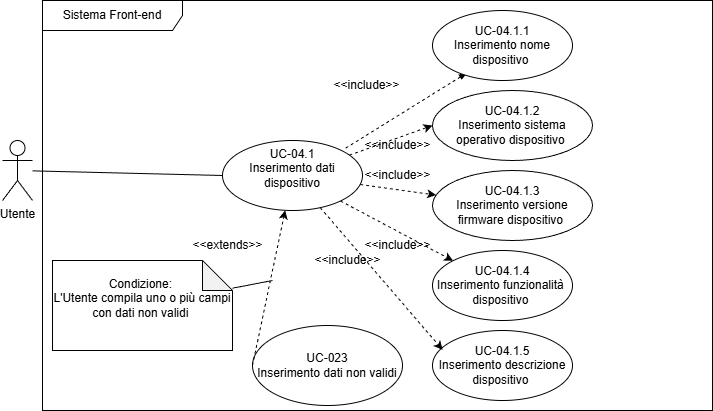

The diagram above was exported from draw.io. Its source (the exported page's mxGraphModel, read from the mxfile embedded in the PNG):
<mxGraphModel dx="1589" dy="823" grid="1" gridSize="10" guides="1" tooltips="1" connect="1" arrows="1" fold="1" page="1" pageScale="1" pageWidth="850" pageHeight="1100" math="0" shadow="0">
  <root>
    <mxCell id="0" />
    <mxCell id="1" parent="0" />
    <mxCell id="31" value="Sistema Front-end" style="shape=umlFrame;whiteSpace=wrap;html=1;pointerEvents=0;width=140;height=30;" parent="1" vertex="1">
      <mxGeometry x="10" y="290" width="670" height="410" as="geometry" />
    </mxCell>
    <mxCell id="32" style="edgeStyle=none;html=1;entryX=0;entryY=0.5;entryDx=0;entryDy=0;endArrow=none;endFill=0;" parent="1" target="36" edge="1" source="37">
      <mxGeometry relative="1" as="geometry">
        <mxPoint x="80" y="467" as="sourcePoint" />
      </mxGeometry>
    </mxCell>
    <mxCell id="33" style="edgeStyle=none;html=1;entryX=0;entryY=0.5;entryDx=0;entryDy=0;dashed=1;" parent="1" source="36" target="40" edge="1">
      <mxGeometry relative="1" as="geometry" />
    </mxCell>
    <mxCell id="34" style="edgeStyle=none;html=1;dashed=1;" parent="1" source="36" target="41" edge="1">
      <mxGeometry relative="1" as="geometry" />
    </mxCell>
    <mxCell id="35" style="edgeStyle=none;html=1;entryX=0;entryY=0;entryDx=0;entryDy=0;dashed=1;" parent="1" source="36" target="42" edge="1">
      <mxGeometry relative="1" as="geometry" />
    </mxCell>
    <mxCell id="36" value="&lt;div&gt;&lt;br&gt;&lt;/div&gt;UC-04.1&lt;div&gt;&lt;font color=&quot;#000000&quot;&gt;Inserimento dati dispositivo&lt;br&gt;&lt;/font&gt;&lt;div&gt;&lt;font color=&quot;#000000&quot;&gt;&amp;nbsp;&lt;br&gt;&lt;/font&gt;&lt;div&gt;&lt;br&gt;&lt;/div&gt;&lt;/div&gt;&lt;/div&gt;" style="ellipse;whiteSpace=wrap;html=1;" parent="1" vertex="1">
      <mxGeometry x="190" y="430" width="140" height="70" as="geometry" />
    </mxCell>
    <mxCell id="37" value="Utente" style="shape=umlActor;verticalLabelPosition=bottom;verticalAlign=top;html=1;" parent="1" vertex="1">
      <mxGeometry x="-30" y="430" width="30" height="60" as="geometry" />
    </mxCell>
    <mxCell id="38" style="edgeStyle=none;html=1;startArrow=blockThin;startFill=1;endArrow=none;endFill=0;dashed=1;" parent="1" edge="1">
      <mxGeometry relative="1" as="geometry">
        <mxPoint x="434.81844860570936" y="362.1477002543231" as="sourcePoint" />
        <mxPoint x="312.9835974961337" y="437.7720586928697" as="targetPoint" />
      </mxGeometry>
    </mxCell>
    <mxCell id="39" value="&lt;div&gt;&lt;br&gt;&lt;/div&gt;UC-04.1.1&lt;div&gt;&lt;div&gt;&lt;font color=&quot;#000000&quot;&gt;&amp;nbsp;Inserimento nome&amp;nbsp; dispositivo&amp;nbsp;&lt;br&gt;&lt;/font&gt;&lt;div&gt;&lt;br&gt;&lt;/div&gt;&lt;/div&gt;&lt;/div&gt;" style="ellipse;whiteSpace=wrap;html=1;" parent="1" vertex="1">
      <mxGeometry x="400" y="300" width="140" height="70" as="geometry" />
    </mxCell>
    <mxCell id="40" value="&lt;div&gt;&lt;br&gt;&lt;/div&gt;&lt;span style=&quot;color: rgb(0, 0, 0);&quot;&gt;UC-04.1.2&lt;/span&gt;&lt;div style=&quot;color: rgb(63, 63, 63); scrollbar-color: rgb(226, 226, 226) rgb(251, 251, 251);&quot;&gt;&lt;/div&gt;&lt;div&gt;&lt;div&gt;&lt;font color=&quot;#000000&quot;&gt;Inserimento sistema operativo dispositivo&amp;nbsp;&lt;br&gt;&lt;/font&gt;&lt;div&gt;&lt;br&gt;&lt;/div&gt;&lt;/div&gt;&lt;/div&gt;" style="ellipse;whiteSpace=wrap;html=1;" parent="1" vertex="1">
      <mxGeometry x="400" y="380" width="160" height="70" as="geometry" />
    </mxCell>
    <mxCell id="41" value="&lt;div&gt;&lt;br&gt;&lt;/div&gt;&lt;span style=&quot;color: rgb(0, 0, 0);&quot;&gt;UC-04.1.3&lt;/span&gt;&lt;div style=&quot;color: rgb(63, 63, 63); scrollbar-color: rgb(226, 226, 226) rgb(251, 251, 251);&quot;&gt;&lt;/div&gt;&lt;div&gt;&lt;div&gt;&lt;font color=&quot;#000000&quot;&gt;Inserimento versione firmware dispositivo&amp;nbsp;&lt;br&gt;&lt;/font&gt;&lt;div&gt;&lt;br&gt;&lt;/div&gt;&lt;/div&gt;&lt;/div&gt;" style="ellipse;whiteSpace=wrap;html=1;" parent="1" vertex="1">
      <mxGeometry x="400" y="460" width="160" height="70" as="geometry" />
    </mxCell>
    <mxCell id="42" value="&lt;div&gt;&lt;br&gt;&lt;/div&gt;&lt;span style=&quot;color: rgb(0, 0, 0);&quot;&gt;UC-04.1.4&lt;/span&gt;&lt;div style=&quot;color: rgb(63, 63, 63); scrollbar-color: rgb(226, 226, 226) rgb(251, 251, 251);&quot;&gt;&lt;/div&gt;&lt;div&gt;&lt;div&gt;&lt;font color=&quot;#000000&quot;&gt;Inserimento funzionalità&amp;nbsp; dispositivo&amp;nbsp;&lt;br&gt;&lt;/font&gt;&lt;div&gt;&lt;br&gt;&lt;/div&gt;&lt;/div&gt;&lt;/div&gt;" style="ellipse;whiteSpace=wrap;html=1;" parent="1" vertex="1">
      <mxGeometry x="400" y="540" width="140" height="70" as="geometry" />
    </mxCell>
    <mxCell id="43" value="&lt;div&gt;&lt;br&gt;&lt;/div&gt;&lt;span style=&quot;color: rgb(0, 0, 0);&quot;&gt;UC-04.1.5&lt;/span&gt;&lt;div style=&quot;color: rgb(63, 63, 63); scrollbar-color: rgb(226, 226, 226) rgb(251, 251, 251);&quot;&gt;&lt;/div&gt;&lt;div&gt;&lt;div&gt;&lt;font color=&quot;#000000&quot;&gt;Inserimento descrizione dispositivo&amp;nbsp;&lt;br&gt;&lt;/font&gt;&lt;div&gt;&lt;br&gt;&lt;/div&gt;&lt;/div&gt;&lt;/div&gt;" style="ellipse;whiteSpace=wrap;html=1;" parent="1" vertex="1">
      <mxGeometry x="400" y="620" width="140" height="70" as="geometry" />
    </mxCell>
    <mxCell id="44" style="edgeStyle=none;html=1;entryX=0.072;entryY=0.276;entryDx=0;entryDy=0;entryPerimeter=0;dashed=1;" parent="1" source="36" target="43" edge="1">
      <mxGeometry relative="1" as="geometry" />
    </mxCell>
    <mxCell id="45" value="&amp;lt;&amp;lt;include&amp;gt;&amp;gt;" style="text;html=1;align=center;verticalAlign=middle;resizable=0;points=[];autosize=1;strokeColor=none;fillColor=none;" parent="1" vertex="1">
      <mxGeometry x="270" y="535" width="90" height="30" as="geometry" />
    </mxCell>
    <mxCell id="46" value="&amp;lt;&amp;lt;include&amp;gt;&amp;gt;" style="text;html=1;align=center;verticalAlign=middle;resizable=0;points=[];autosize=1;strokeColor=none;fillColor=none;" parent="1" vertex="1">
      <mxGeometry x="289" y="360" width="90" height="30" as="geometry" />
    </mxCell>
    <mxCell id="47" value="&amp;lt;&amp;lt;include&amp;gt;&amp;gt;" style="text;html=1;align=center;verticalAlign=middle;resizable=0;points=[];autosize=1;strokeColor=none;fillColor=none;" parent="1" vertex="1">
      <mxGeometry x="320" y="520" width="90" height="30" as="geometry" />
    </mxCell>
    <mxCell id="48" value="&amp;lt;&amp;lt;include&amp;gt;&amp;gt;" style="text;html=1;align=center;verticalAlign=middle;resizable=0;points=[];autosize=1;strokeColor=none;fillColor=none;" parent="1" vertex="1">
      <mxGeometry x="320" y="450" width="90" height="30" as="geometry" />
    </mxCell>
    <mxCell id="49" value="&amp;lt;&amp;lt;include&amp;gt;&amp;gt;" style="text;html=1;align=center;verticalAlign=middle;resizable=0;points=[];autosize=1;strokeColor=none;fillColor=none;" parent="1" vertex="1">
      <mxGeometry x="320" y="420" width="90" height="30" as="geometry" />
    </mxCell>
    <mxCell id="53" value="UC-023&lt;div&gt;Inserimento dati non validi&lt;/div&gt;" style="ellipse;whiteSpace=wrap;html=1;" vertex="1" parent="1">
      <mxGeometry x="220" y="615" width="150" height="80" as="geometry" />
    </mxCell>
    <mxCell id="54" style="edgeStyle=none;html=1;dashed=1;exitX=0;exitY=0.5;exitDx=0;exitDy=0;" edge="1" parent="1" source="53" target="36">
      <mxGeometry relative="1" as="geometry">
        <mxPoint x="344" y="1000" as="sourcePoint" />
        <mxPoint x="299.4974746830583" y="954.7487373415292" as="targetPoint" />
        <Array as="points" />
      </mxGeometry>
    </mxCell>
    <mxCell id="55" value="&amp;lt;&amp;lt;extends&amp;gt;&amp;gt;" style="text;html=1;align=center;verticalAlign=middle;resizable=0;points=[];autosize=1;strokeColor=none;fillColor=none;" vertex="1" parent="1">
      <mxGeometry x="150" y="520" width="90" height="30" as="geometry" />
    </mxCell>
    <mxCell id="56" style="edgeStyle=none;html=1;endArrow=none;endFill=0;" edge="1" parent="1" source="57">
      <mxGeometry relative="1" as="geometry">
        <mxPoint x="240" y="570" as="targetPoint" />
        <mxPoint x="-26.417910447761187" y="520" as="sourcePoint" />
      </mxGeometry>
    </mxCell>
    <mxCell id="57" value="Condizione:&amp;nbsp;&lt;div&gt;L'Utente compila uno o più campi con dati non validi&amp;nbsp;&lt;/div&gt;&lt;div&gt;&amp;nbsp;&lt;/div&gt;" style="shape=note;whiteSpace=wrap;html=1;backgroundOutline=1;darkOpacity=0.05;" vertex="1" parent="1">
      <mxGeometry x="20" y="550" width="180" height="90" as="geometry" />
    </mxCell>
  </root>
</mxGraphModel>